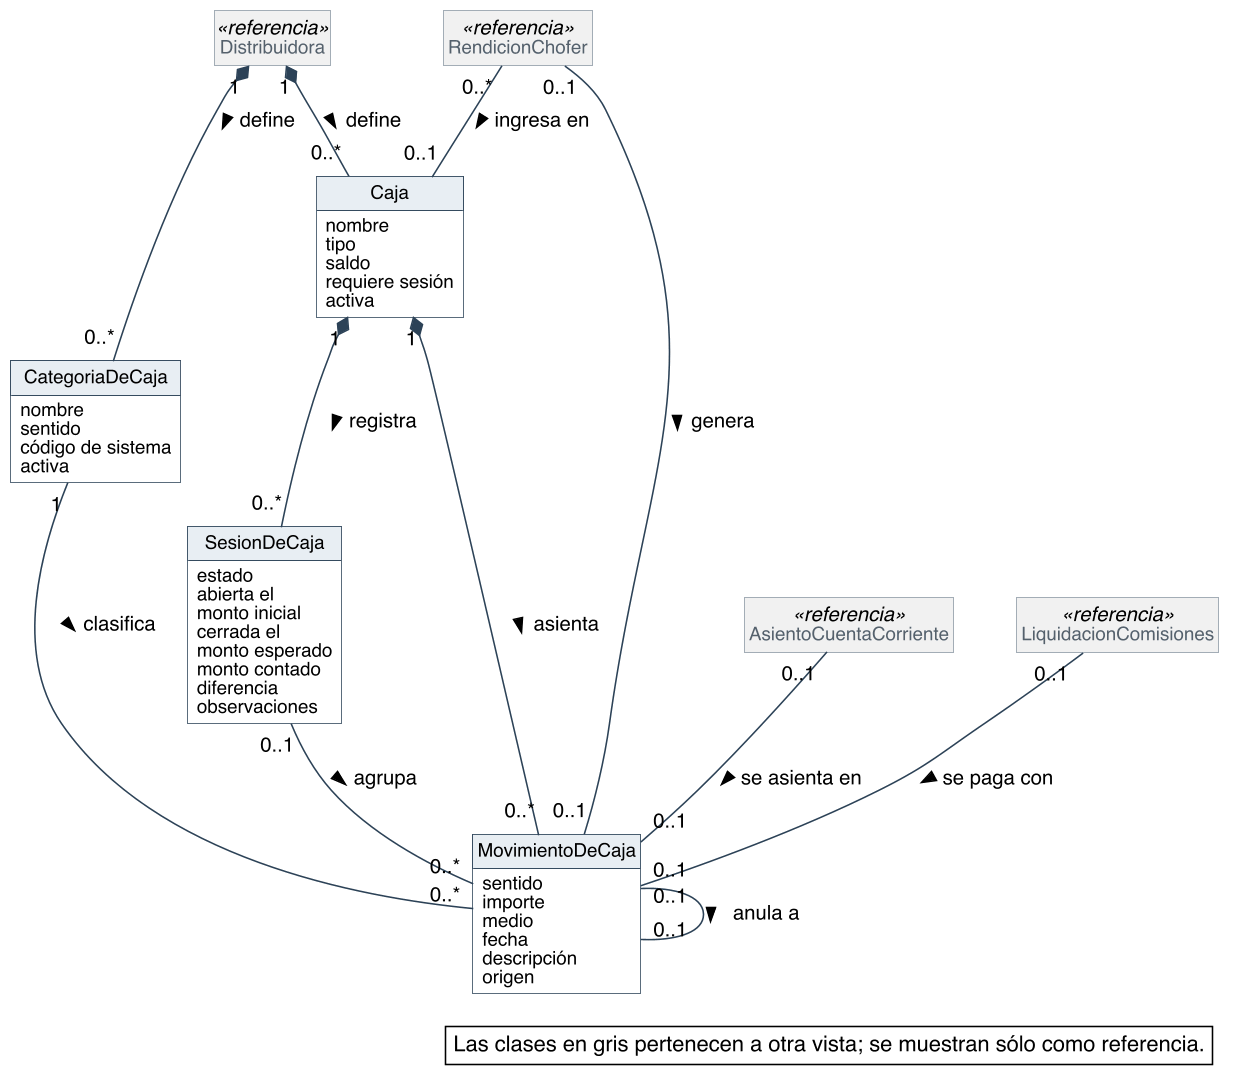

The diagram above was rendered by PlantUML. Its source (embedded in the PNG):
@startuml
skinparam backgroundColor #FFFFFF
skinparam shadowing false
skinparam defaultFontName Helvetica
skinparam defaultFontSize 13
skinparam dpi 150
skinparam nodesep 40
skinparam ranksep 55
skinparam classAttributeIconSize 0
skinparam roundCorner 0
skinparam class {
  BorderColor #2C4257
  BackgroundColor #FFFFFF
  ArrowColor #2C4257
  FontSize 14
  AttributeFontSize 12
  HeaderBackgroundColor #E8EEF3
}
skinparam class<<referencia>> {
  BackgroundColor #F1F1F1
  BorderColor #8A97A3
  FontColor #55616C
}
skinparam note {
  BackgroundColor #FFFFFF
  BorderColor #2C4257
}
skinparam packageStyle rectangle
skinparam package {
  BorderColor #8A97A3
  FontSize 13
  FontColor #55616C
}
hide circle
hide methods
hide empty members

class Caja {
  nombre
  tipo
  saldo
  requiere sesión
  activa
}
class SesionDeCaja {
  estado
  abierta el
  monto inicial
  cerrada el
  monto esperado
  monto contado
  diferencia
  observaciones
}
class CategoriaDeCaja {
  nombre
  sentido
  código de sistema
  activa
}
class MovimientoDeCaja {
  sentido
  importe
  medio
  fecha
  descripción
  origen
}
class Distribuidora <<referencia>>
class RendicionChofer <<referencia>>
class AsientoCuentaCorriente <<referencia>>
class LiquidacionComisiones <<referencia>>


Distribuidora "1" *-- "0..*" Caja : define >
Distribuidora "1" *-- "0..*" CategoriaDeCaja : define >
Caja "1" *-- "0..*" SesionDeCaja : registra >
Caja "1" *-- "0..*" MovimientoDeCaja : asienta >
SesionDeCaja "0..1" -- "0..*" MovimientoDeCaja : agrupa >
CategoriaDeCaja "1" -- "0..*" MovimientoDeCaja : clasifica >
MovimientoDeCaja "0..1" -- "0..1" MovimientoDeCaja : anula a >
RendicionChofer "0..*" -- "0..1" Caja : ingresa en >
RendicionChofer "0..1" -- "0..1" MovimientoDeCaja : genera >
AsientoCuentaCorriente "0..1" -- "0..1" MovimientoDeCaja : se asienta en >
LiquidacionComisiones "0..1" -- "0..1" MovimientoDeCaja : se paga con >

legend bottom right
  Las clases en gris pertenecen a otra vista; se muestran sólo como referencia.
endlegend
@enduml